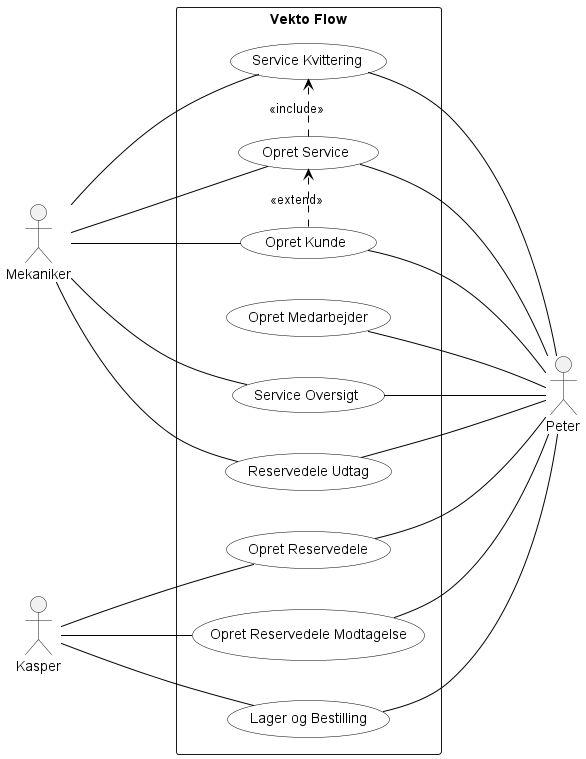

The diagram above was rendered by PlantUML. Its source (embedded in the PNG):
@startuml
left to right direction

skinparam usecaseBackgroundColor white
skinparam usecaseBorderColor black
skinparam actorStyle stickman
skinparam shadowing false
skinparam ArrowColor black
skinparam ranksep 120
skinparam nodesep 40

actor "Mekaniker" as me
actor "Kasper" as ka
actor "Peter" as me2

rectangle "Vekto Flow" {
  usecase "Opret Medarbejder" as UC1
  usecase "Opret Kunde" as UC2
  usecase "Opret Service" as UC3
  usecase "Service Kvittering" as UC4
  usecase "Service Oversigt" as UC5
  usecase "Reservedele Udtag" as UC6
  usecase "Lager og Bestilling" as UC7
  usecase "Opret Reservedele" as UC8
  usecase "Opret Reservedele Modtagelse" as UC9
}

' Relationer mellem use cases
' UC3 udvidelse 3a: kunden findes ikke, så medarbejderen opretter kunden (UC2)
UC2 .> UC3 : <<extend>>
' UC3 trin 7: systemet viser altid servicekvitteringen, når servicen er oprettet
UC3 .> UC4 : <<include>>

' Mekaniker
me -- UC2
me -- UC3
me -- UC4
me -- UC5
me -- UC6

' Kasper
ka -- UC7
ka -- UC8
ka -- UC9

' Peter (til højre) kan alle use cases
UC1 -- me2
UC2 -- me2
UC3 -- me2
UC4 -- me2
UC5 -- me2
UC6 -- me2
UC7 -- me2
UC8 -- me2
UC9 -- me2

@enduml